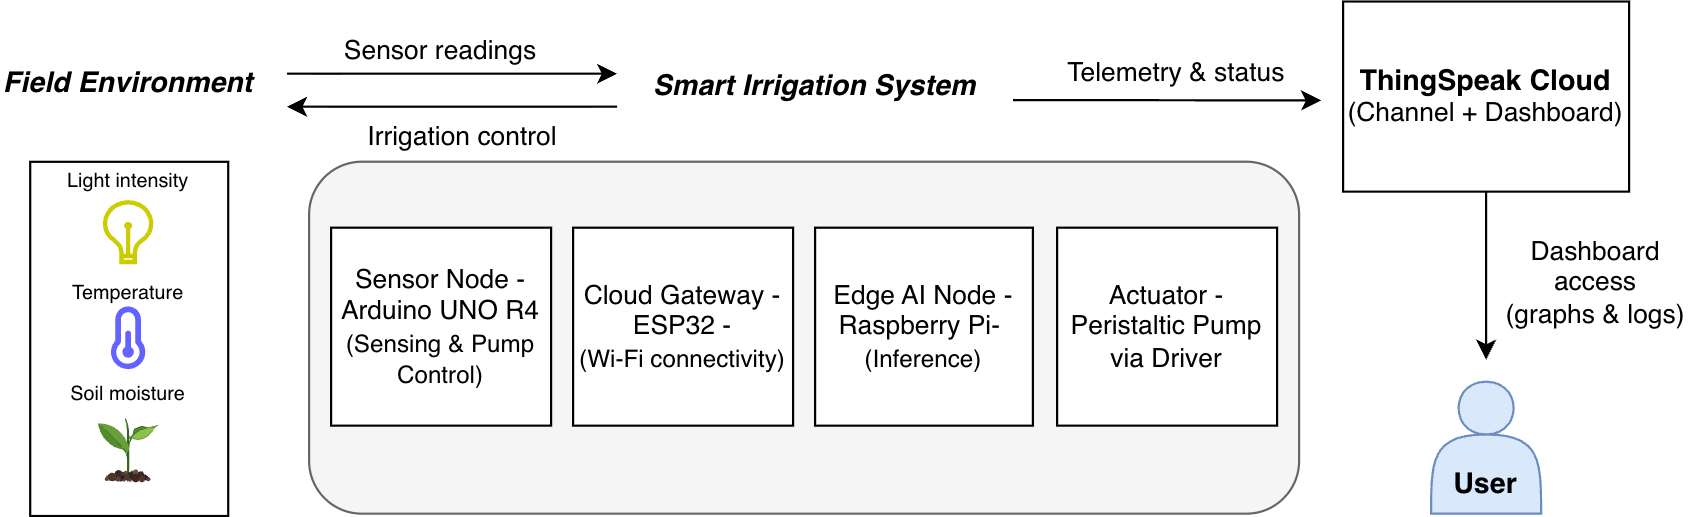

The diagram above was exported from draw.io. Its source (the exported page's mxGraphModel, read from the mxfile embedded in the PNG):
<mxGraphModel dx="847" dy="1019" grid="1" gridSize="10" guides="1" tooltips="1" connect="1" arrows="1" fold="1" page="1" pageScale="1" pageWidth="827" pageHeight="1169" math="0" shadow="0">
  <root>
    <mxCell id="0" />
    <mxCell id="1" parent="0" />
    <mxCell id="Sl1QOBBmQ4agt6G3fRUz-54" style="edgeStyle=orthogonalEdgeStyle;rounded=0;orthogonalLoop=1;jettySize=auto;html=1;" edge="1" parent="1">
      <mxGeometry relative="1" as="geometry">
        <mxPoint x="130" y="145.0000000000001" as="targetPoint" />
        <mxPoint x="280" y="145" as="sourcePoint" />
      </mxGeometry>
    </mxCell>
    <mxCell id="Sl1QOBBmQ4agt6G3fRUz-60" style="edgeStyle=orthogonalEdgeStyle;rounded=0;orthogonalLoop=1;jettySize=auto;html=1;" edge="1" parent="1">
      <mxGeometry relative="1" as="geometry">
        <mxPoint x="600" y="142.16666666666674" as="targetPoint" />
        <mxPoint x="460" y="142" as="sourcePoint" />
      </mxGeometry>
    </mxCell>
    <mxCell id="Sl1QOBBmQ4agt6G3fRUz-39" value="&lt;b&gt;&lt;i&gt;&lt;font style=&quot;font-size: 13px;&quot;&gt;Smart Irrigation System&lt;/font&gt;&lt;/i&gt;&lt;/b&gt;" style="text;html=1;whiteSpace=wrap;strokeColor=none;fillColor=none;align=center;verticalAlign=middle;rounded=0;" vertex="1" parent="1">
      <mxGeometry x="294.99" y="120" width="150" height="30" as="geometry" />
    </mxCell>
    <mxCell id="Sl1QOBBmQ4agt6G3fRUz-58" style="edgeStyle=orthogonalEdgeStyle;rounded=0;orthogonalLoop=1;jettySize=auto;html=1;" edge="1" parent="1" source="Sl1QOBBmQ4agt6G3fRUz-41">
      <mxGeometry relative="1" as="geometry">
        <mxPoint x="675" y="259.9999999999999" as="targetPoint" />
      </mxGeometry>
    </mxCell>
    <mxCell id="Sl1QOBBmQ4agt6G3fRUz-41" value="&lt;b&gt;&lt;font style=&quot;font-size: 13px;&quot;&gt;ThingSpeak Cloud&lt;/font&gt;&lt;/b&gt;&lt;div&gt;(Channel + Dashboard)&lt;/div&gt;" style="rounded=0;whiteSpace=wrap;html=1;" vertex="1" parent="1">
      <mxGeometry x="610" y="97.18" width="130" height="86.44" as="geometry" />
    </mxCell>
    <mxCell id="Sl1QOBBmQ4agt6G3fRUz-42" value="" style="shape=actor;whiteSpace=wrap;html=1;fillColor=#dae8fc;strokeColor=#6c8ebf;" vertex="1" parent="1">
      <mxGeometry x="650" y="270" width="50" height="60" as="geometry" />
    </mxCell>
    <mxCell id="Sl1QOBBmQ4agt6G3fRUz-50" style="edgeStyle=orthogonalEdgeStyle;rounded=0;orthogonalLoop=1;jettySize=auto;html=1;" edge="1" parent="1">
      <mxGeometry relative="1" as="geometry">
        <mxPoint x="280" y="130" as="targetPoint" />
        <mxPoint x="130" y="130" as="sourcePoint" />
      </mxGeometry>
    </mxCell>
    <mxCell id="Sl1QOBBmQ4agt6G3fRUz-21" value="&lt;div&gt;&lt;b style=&quot;&quot;&gt;&lt;i style=&quot;&quot;&gt;&lt;font style=&quot;font-size: 13px;&quot;&gt;Field Environment&lt;/font&gt;&lt;/i&gt;&lt;/b&gt;&lt;/div&gt;&lt;div&gt;&lt;br&gt;&lt;/div&gt;" style="text;html=1;whiteSpace=wrap;strokeColor=none;fillColor=none;align=center;verticalAlign=top;rounded=0;shadow=0;" vertex="1" parent="1">
      <mxGeometry y="120" width="116.45" height="30" as="geometry" />
    </mxCell>
    <mxCell id="Sl1QOBBmQ4agt6G3fRUz-49" value="" style="group" vertex="1" connectable="0" parent="1">
      <mxGeometry x="13.230000000000008" y="168.95000000000007" width="90" height="162.09999999999988" as="geometry" />
    </mxCell>
    <mxCell id="Sl1QOBBmQ4agt6G3fRUz-14" value="" style="shape=image;html=1;verticalAlign=top;verticalLabelPosition=bottom;labelBackgroundColor=#ffffff;imageAspect=0;aspect=fixed;image=https://icons.diagrams.net/icon-cache1/Unicons_Line_vol_6-2968/temperature-half-915.svg;imageBorder=none;" vertex="1" parent="Sl1QOBBmQ4agt6G3fRUz-49">
      <mxGeometry x="29.450000000000017" y="66.04886363636354" width="31.102272727272727" height="31.102272727272727" as="geometry" />
    </mxCell>
    <mxCell id="Sl1QOBBmQ4agt6G3fRUz-15" value="" style="html=1;verticalLabelPosition=bottom;align=center;labelBackgroundColor=#ffffff;verticalAlign=top;strokeWidth=2;shadow=0;dashed=0;shape=mxgraph.ios7.icons.lightbulb;strokeColor=#CCCC00;" vertex="1" parent="Sl1QOBBmQ4agt6G3fRUz-49">
      <mxGeometry x="33.599999999999994" y="19.997499999999945" width="22.8" height="27.16875" as="geometry" />
    </mxCell>
    <mxCell id="Sl1QOBBmQ4agt6G3fRUz-16" value="" style="shape=image;html=1;verticalAlign=top;verticalLabelPosition=bottom;labelBackgroundColor=#ffffff;imageAspect=0;aspect=fixed;image=https://icons.diagrams.net/icon-cache1/Colorful-1979/advantage_eco_friendly-856.svg" vertex="1" parent="Sl1QOBBmQ4agt6G3fRUz-49">
      <mxGeometry x="29.450000000000017" y="117.15022727272716" width="31.102272727272727" height="31.102272727272727" as="geometry" />
    </mxCell>
    <mxCell id="Sl1QOBBmQ4agt6G3fRUz-17" value="" style="rounded=0;whiteSpace=wrap;html=1;fillColor=none;" vertex="1" parent="Sl1QOBBmQ4agt6G3fRUz-49">
      <mxGeometry y="1.099999999999909" width="90" height="161" as="geometry" />
    </mxCell>
    <mxCell id="Sl1QOBBmQ4agt6G3fRUz-18" value="Soil moisture" style="text;html=1;whiteSpace=wrap;strokeColor=none;fillColor=none;align=center;verticalAlign=middle;rounded=0;fontSize=9;" vertex="1" parent="Sl1QOBBmQ4agt6G3fRUz-49">
      <mxGeometry x="14.999999999999972" y="97.14999999999984" width="60" height="20" as="geometry" />
    </mxCell>
    <mxCell id="Sl1QOBBmQ4agt6G3fRUz-19" value="Temperature" style="text;html=1;whiteSpace=wrap;strokeColor=none;fillColor=none;align=center;verticalAlign=middle;rounded=0;fontSize=9;" vertex="1" parent="Sl1QOBBmQ4agt6G3fRUz-49">
      <mxGeometry x="14.999999999999972" y="51.40999999999997" width="60" height="20" as="geometry" />
    </mxCell>
    <mxCell id="Sl1QOBBmQ4agt6G3fRUz-20" value="Light intensity" style="text;html=1;whiteSpace=wrap;strokeColor=none;fillColor=none;align=center;verticalAlign=middle;rounded=0;fontSize=9;" vertex="1" parent="Sl1QOBBmQ4agt6G3fRUz-49">
      <mxGeometry x="15.01000000000002" width="60" height="20" as="geometry" />
    </mxCell>
    <mxCell id="Sl1QOBBmQ4agt6G3fRUz-51" value="Sensor readings" style="text;html=1;whiteSpace=wrap;strokeColor=none;fillColor=none;align=center;verticalAlign=middle;rounded=0;" vertex="1" parent="1">
      <mxGeometry x="150" y="110" width="100" height="20" as="geometry" />
    </mxCell>
    <mxCell id="Sl1QOBBmQ4agt6G3fRUz-55" value="Irrigation control" style="text;html=1;whiteSpace=wrap;strokeColor=none;fillColor=none;align=center;verticalAlign=middle;rounded=0;" vertex="1" parent="1">
      <mxGeometry x="160" y="148.95" width="100" height="20" as="geometry" />
    </mxCell>
    <mxCell id="Sl1QOBBmQ4agt6G3fRUz-57" value="Telemetry &amp;amp; status" style="text;html=1;whiteSpace=wrap;strokeColor=none;fillColor=none;align=center;verticalAlign=middle;rounded=0;" vertex="1" parent="1">
      <mxGeometry x="479" y="120" width="111" height="20" as="geometry" />
    </mxCell>
    <mxCell id="Sl1QOBBmQ4agt6G3fRUz-59" value="Dashboard&lt;div&gt;access&lt;/div&gt;&lt;div&gt;(graphs &amp;amp; logs)&lt;/div&gt;" style="text;html=1;whiteSpace=wrap;strokeColor=none;fillColor=none;align=center;verticalAlign=middle;rounded=0;" vertex="1" parent="1">
      <mxGeometry x="680" y="210" width="90" height="30" as="geometry" />
    </mxCell>
    <mxCell id="Sl1QOBBmQ4agt6G3fRUz-61" value="" style="group" vertex="1" connectable="0" parent="1">
      <mxGeometry x="140" y="170" width="450" height="160" as="geometry" />
    </mxCell>
    <mxCell id="Sl1QOBBmQ4agt6G3fRUz-38" value="" style="rounded=1;whiteSpace=wrap;html=1;fillColor=#f5f5f5;fontColor=#333333;strokeColor=#666666;" vertex="1" parent="Sl1QOBBmQ4agt6G3fRUz-61">
      <mxGeometry width="450" height="160" as="geometry" />
    </mxCell>
    <mxCell id="Sl1QOBBmQ4agt6G3fRUz-44" value="Sensor Node -&lt;div&gt;Arduino UNO R4&lt;/div&gt;&lt;div&gt;&lt;font style=&quot;font-size: 11px;&quot;&gt;(Sensing &amp;amp; Pump Control)&lt;/font&gt;&lt;/div&gt;" style="rounded=0;whiteSpace=wrap;html=1;" vertex="1" parent="Sl1QOBBmQ4agt6G3fRUz-61">
      <mxGeometry x="10" y="29.99000000000001" width="100" height="90" as="geometry" />
    </mxCell>
    <mxCell id="Sl1QOBBmQ4agt6G3fRUz-45" value="Cloud Gateway -&lt;div&gt;ESP32 -&lt;/div&gt;&lt;div&gt;&lt;font style=&quot;font-size: 11px;&quot;&gt;(Wi-Fi connectivity)&lt;/font&gt;&lt;/div&gt;" style="rounded=0;whiteSpace=wrap;html=1;" vertex="1" parent="Sl1QOBBmQ4agt6G3fRUz-61">
      <mxGeometry x="120" y="30" width="99.99" height="90" as="geometry" />
    </mxCell>
    <mxCell id="Sl1QOBBmQ4agt6G3fRUz-46" value="Edge AI Node -&lt;div&gt;Raspberry Pi-&amp;nbsp;&lt;/div&gt;&lt;div&gt;&lt;font style=&quot;font-size: 11px;&quot;&gt;(Inference)&lt;/font&gt;&lt;/div&gt;" style="rounded=0;whiteSpace=wrap;html=1;" vertex="1" parent="Sl1QOBBmQ4agt6G3fRUz-61">
      <mxGeometry x="230" y="30" width="99" height="90" as="geometry" />
    </mxCell>
    <mxCell id="Sl1QOBBmQ4agt6G3fRUz-48" value="Actuator -&lt;div&gt;Peristaltic Pump&lt;/div&gt;&lt;div&gt;via Driver&lt;/div&gt;" style="rounded=0;whiteSpace=wrap;html=1;" vertex="1" parent="Sl1QOBBmQ4agt6G3fRUz-61">
      <mxGeometry x="340" y="29.99000000000001" width="100" height="90" as="geometry" />
    </mxCell>
    <mxCell id="Sl1QOBBmQ4agt6G3fRUz-62" value="&lt;b&gt;&lt;font style=&quot;font-size: 13px;&quot;&gt;User&lt;/font&gt;&lt;/b&gt;" style="text;html=1;whiteSpace=wrap;strokeColor=none;fillColor=none;align=center;verticalAlign=middle;rounded=0;" vertex="1" parent="1">
      <mxGeometry x="645" y="301.05" width="60" height="30" as="geometry" />
    </mxCell>
  </root>
</mxGraphModel>